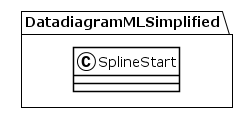

The diagram above was rendered by PlantUML. Its source (embedded in the PNG):
@startuml
!theme plain
package DatadiagramMLSimplified {
class SplineStart {
}
}
@enduml